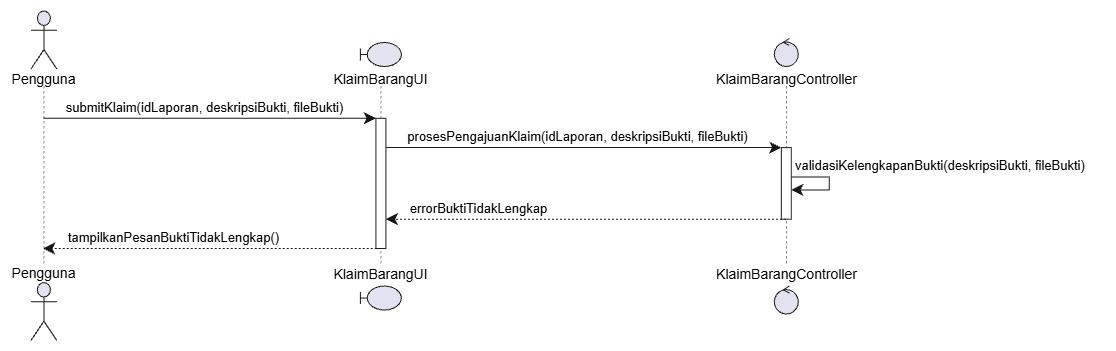

The diagram above was exported from draw.io. Its source (the exported page's mxGraphModel, read from the mxfile embedded in the PNG):
<mxGraphModel dx="1701" dy="1143" grid="1" gridSize="10" guides="1" tooltips="1" connect="1" arrows="1" fold="1" page="1" pageScale="1" pageWidth="850" pageHeight="1100" background="light-dark(#FFFFFF,#121111)" math="0" shadow="0">
  <root>
    <mxCell id="0" />
    <mxCell id="1" parent="0" />
    <UserObject label="" plantUmlData="{&#10;  &quot;data&quot;: &quot;@startuml\nskinparam responseMessageBelowArrow true\n\nactor \&quot;Pengguna\&quot; as P\nboundary KlaimBarangUI\ncontrol KlaimBarangController\n\nP -&gt; KlaimBarangUI: submitKlaim(idLaporan, deskripsiBukti, fileBukti)\nactivate KlaimBarangUI\n\nKlaimBarangUI -&gt; KlaimBarangController: prosesPengajuanKlaim(idLaporan, deskripsiBukti, fileBukti)\nactivate KlaimBarangController\n\nKlaimBarangController -&gt; KlaimBarangController: validasiKelengkapanBukti(deskripsiBukti, fileBukti)\n\nKlaimBarangController --&gt; KlaimBarangUI: errorBuktiTidakLengkap\ndeactivate KlaimBarangController\n\nKlaimBarangUI --&gt; P: tampilkanPesanBuktiTidakLengkap()\ndeactivate KlaimBarangUI\n\n@enduml&quot;,&#10;  &quot;config&quot;: null&#10;}" id="EAfA-zhHgKdGp85p5g06-192">
      <mxCell connectable="0" parent="1" style="group;transparentBounds=1;editIcon=1;lockedGroup=0;groupPadding=10;" vertex="1">
        <mxGeometry as="geometry" />
      </mxCell>
    </UserObject>
    <UserObject label="" plantUmlId="pl_2" plantUmlBaseStyle="shape=umlLifeline;perimeter=lifelinePerimeter;participant=headless;size=75.49;lifelineMirror=1;dashPattern=5 5;container=1;dropTarget=0;collapsible=0;recursiveResize=0;outlineConnect=0;portConstraint=eastwest;newEdgeStyle={&quot;edgeStyle&quot;:&quot;sequenceEdgeStyle&quot;,&quot;libavoidRouting&quot;:0,&quot;curved&quot;:0,&quot;rounded&quot;:0};fillColor=none;strokeColor=#181818;strokeWidth=0.5;" plantUmlBaseValue="" id="EAfA-zhHgKdGp85p5g06-193">
      <mxCell parent="EAfA-zhHgKdGp85p5g06-192" style="shape=umlLifeline;perimeter=lifelinePerimeter;participant=headless;size=75.49;lifelineMirror=1;dashPattern=5 5;container=1;dropTarget=0;collapsible=0;recursiveResize=0;outlineConnect=0;portConstraint=eastwest;newEdgeStyle={&quot;edgeStyle&quot;:&quot;sequenceEdgeStyle&quot;,&quot;libavoidRouting&quot;:0,&quot;curved&quot;:0,&quot;rounded&quot;:0};fillColor=none;strokeColor=#181818;strokeWidth=0.5;" vertex="1">
        <mxGeometry height="330.53" width="66.794" x="30" y="530" as="geometry" />
      </mxCell>
    </UserObject>
    <UserObject label="Pengguna" plantUmlId="p_11" plantUmlBaseStyle="shape=umlActor;verticalLabelPosition=bottom;verticalAlign=top;spacingTop=-5;fillColor=#E2E2F0;strokeColor=#181818;fontColor=#000000;fontSize=14;html=1;part=1;" plantUmlBaseValue="Pengguna" id="EAfA-zhHgKdGp85p5g06-194">
      <mxCell parent="EAfA-zhHgKdGp85p5g06-193" style="shape=umlActor;verticalLabelPosition=bottom;verticalAlign=top;spacingTop=-5;fillColor=#E2E2F0;strokeColor=#181818;fontColor=#000000;fontSize=14;html=1;part=1;" vertex="1">
        <mxGeometry height="58" width="26" x="20.397" y="0.5" as="geometry" />
      </mxCell>
    </UserObject>
    <UserObject label="Pengguna" plantUmlId="pf_12" plantUmlBaseStyle="shape=umlActor;verticalLabelPosition=top;verticalAlign=bottom;spacingBottom=-2.5;fillColor=#E2E2F0;strokeColor=#181818;fontColor=#000000;fontSize=14;html=1;part=1;" plantUmlBaseValue="Pengguna" id="EAfA-zhHgKdGp85p5g06-195">
      <mxCell parent="EAfA-zhHgKdGp85p5g06-193" style="shape=umlActor;verticalLabelPosition=top;verticalAlign=bottom;spacingBottom=-2.5;fillColor=#E2E2F0;strokeColor=#181818;fontColor=#000000;fontSize=14;html=1;part=1;" vertex="1">
        <mxGeometry height="58" width="26" x="20.397" y="272.03" as="geometry" />
      </mxCell>
    </UserObject>
    <UserObject label="" plantUmlId="pl_3" plantUmlBaseStyle="shape=umlLifeline;perimeter=lifelinePerimeter;participant=headless;size=43.49;lifelineMirror=1;dashPattern=5 5;container=1;dropTarget=0;collapsible=0;recursiveResize=0;outlineConnect=0;portConstraint=eastwest;newEdgeStyle={&quot;edgeStyle&quot;:&quot;sequenceEdgeStyle&quot;,&quot;libavoidRouting&quot;:0,&quot;curved&quot;:0,&quot;rounded&quot;:0};fillColor=none;strokeColor=#181818;strokeWidth=0.5;" plantUmlBaseValue="" id="EAfA-zhHgKdGp85p5g06-196">
      <mxCell parent="EAfA-zhHgKdGp85p5g06-192" style="shape=umlLifeline;perimeter=lifelinePerimeter;participant=headless;size=43.49;lifelineMirror=1;dashPattern=5 5;container=1;dropTarget=0;collapsible=0;recursiveResize=0;outlineConnect=0;portConstraint=eastwest;newEdgeStyle={&quot;edgeStyle&quot;:&quot;sequenceEdgeStyle&quot;,&quot;libavoidRouting&quot;:0,&quot;curved&quot;:0,&quot;rounded&quot;:0};fillColor=none;strokeColor=#181818;strokeWidth=0.5;" vertex="1">
        <mxGeometry height="266.53" width="98.4305" x="351.18584999999996" y="562" as="geometry" />
      </mxCell>
    </UserObject>
    <UserObject label="" plantUmlId="act_0" plantUmlBaseStyle="rounded=0;fillColor=#FFFFFF;strokeColor=#181818;strokeWidth=1;points=[];perimeter=orthogonalPerimeter;outlineConnect=0;portConstraint=eastwest;newEdgeStyle={&quot;edgeStyle&quot;:&quot;sequenceEdgeStyle&quot;,&quot;libavoidRouting&quot;:0,&quot;curved&quot;:0,&quot;rounded&quot;:0};part=1;" plantUmlBaseValue="" id="EAfA-zhHgKdGp85p5g06-197">
      <mxCell parent="EAfA-zhHgKdGp85p5g06-196" style="rounded=0;fillColor=#FFFFFF;strokeColor=#181818;strokeWidth=1;points=[];perimeter=orthogonalPerimeter;outlineConnect=0;portConstraint=eastwest;newEdgeStyle={&quot;edgeStyle&quot;:&quot;sequenceEdgeStyle&quot;,&quot;libavoidRouting&quot;:0,&quot;curved&quot;:0,&quot;rounded&quot;:0};part=1;" vertex="1">
        <mxGeometry height="130.24" width="10" x="44.21524999999997" y="75.80000000000001" as="geometry" />
      </mxCell>
    </UserObject>
    <UserObject label="KlaimBarangUI" plantUmlId="p_13" plantUmlBaseStyle="shape=umlBoundary;verticalLabelPosition=bottom;verticalAlign=top;spacingTop=-2.5;fillColor=#E2E2F0;strokeColor=#181818;fontColor=#000000;fontSize=14;html=1;part=1;" plantUmlBaseValue="KlaimBarangUI" id="EAfA-zhHgKdGp85p5g06-198">
      <mxCell parent="EAfA-zhHgKdGp85p5g06-196" style="shape=umlBoundary;verticalLabelPosition=bottom;verticalAlign=top;spacingTop=-2.5;fillColor=#E2E2F0;strokeColor=#181818;fontColor=#000000;fontSize=14;html=1;part=1;" vertex="1">
        <mxGeometry height="24" width="41" x="28.71524999999997" as="geometry" />
      </mxCell>
    </UserObject>
    <UserObject label="KlaimBarangUI" plantUmlId="pf_14" plantUmlBaseStyle="shape=umlBoundary;verticalLabelPosition=top;verticalAlign=bottom;spacingBottom=1;fillColor=#E2E2F0;strokeColor=#181818;fontColor=#000000;fontSize=14;html=1;part=1;" plantUmlBaseValue="KlaimBarangUI" id="EAfA-zhHgKdGp85p5g06-199">
      <mxCell parent="EAfA-zhHgKdGp85p5g06-196" style="shape=umlBoundary;verticalLabelPosition=top;verticalAlign=bottom;spacingBottom=1;fillColor=#E2E2F0;strokeColor=#181818;fontColor=#000000;fontSize=14;html=1;part=1;" vertex="1">
        <mxGeometry height="24" width="41" x="28.71524999999997" y="243.52999999999997" as="geometry" />
      </mxCell>
    </UserObject>
    <UserObject label="" plantUmlId="pl_4" plantUmlBaseStyle="shape=umlLifeline;perimeter=lifelinePerimeter;participant=headless;size=47.49;lifelineMirror=1;dashPattern=5 5;container=1;dropTarget=0;collapsible=0;recursiveResize=0;outlineConnect=0;portConstraint=eastwest;newEdgeStyle={&quot;edgeStyle&quot;:&quot;sequenceEdgeStyle&quot;,&quot;libavoidRouting&quot;:0,&quot;curved&quot;:0,&quot;rounded&quot;:0};fillColor=none;strokeColor=#181818;strokeWidth=0.5;" plantUmlBaseValue="" id="EAfA-zhHgKdGp85p5g06-200">
      <mxCell parent="EAfA-zhHgKdGp85p5g06-192" style="shape=umlLifeline;perimeter=lifelinePerimeter;participant=headless;size=47.49;lifelineMirror=1;dashPattern=5 5;container=1;dropTarget=0;collapsible=0;recursiveResize=0;outlineConnect=0;portConstraint=eastwest;newEdgeStyle={&quot;edgeStyle&quot;:&quot;sequenceEdgeStyle&quot;,&quot;libavoidRouting&quot;:0,&quot;curved&quot;:0,&quot;rounded&quot;:0};fillColor=none;strokeColor=#181818;strokeWidth=0.5;" vertex="1">
        <mxGeometry height="274.53" width="152.85819999999998" x="729.3764499999999" y="558" as="geometry" />
      </mxCell>
    </UserObject>
    <UserObject label="" plantUmlId="act_1" plantUmlBaseStyle="rounded=0;fillColor=#FFFFFF;strokeColor=#181818;strokeWidth=1;points=[];perimeter=orthogonalPerimeter;outlineConnect=0;portConstraint=eastwest;newEdgeStyle={&quot;edgeStyle&quot;:&quot;sequenceEdgeStyle&quot;,&quot;libavoidRouting&quot;:0,&quot;curved&quot;:0,&quot;rounded&quot;:0};part=1;" plantUmlBaseValue="" id="EAfA-zhHgKdGp85p5g06-201">
      <mxCell parent="EAfA-zhHgKdGp85p5g06-200" style="rounded=0;fillColor=#FFFFFF;strokeColor=#181818;strokeWidth=1;points=[];perimeter=orthogonalPerimeter;outlineConnect=0;portConstraint=eastwest;newEdgeStyle={&quot;edgeStyle&quot;:&quot;sequenceEdgeStyle&quot;,&quot;libavoidRouting&quot;:0,&quot;curved&quot;:0,&quot;rounded&quot;:0};part=1;" vertex="1">
        <mxGeometry height="71.61999999999998" width="10" x="71.42909999999995" y="109.11000000000001" as="geometry" />
      </mxCell>
    </UserObject>
    <UserObject label="KlaimBarangController" plantUmlId="p_15" plantUmlBaseStyle="ellipse;shape=umlControl;verticalLabelPosition=bottom;verticalAlign=top;spacingTop=-2.5;fillColor=#E2E2F0;strokeColor=#181818;fontColor=#000000;fontSize=14;html=1;part=1;" plantUmlBaseValue="KlaimBarangController" id="EAfA-zhHgKdGp85p5g06-202">
      <mxCell parent="EAfA-zhHgKdGp85p5g06-200" style="ellipse;shape=umlControl;verticalLabelPosition=bottom;verticalAlign=top;spacingTop=-2.5;fillColor=#E2E2F0;strokeColor=#181818;fontColor=#000000;fontSize=14;html=1;part=1;" vertex="1">
        <mxGeometry height="28" width="24" x="64.42909999999995" as="geometry" />
      </mxCell>
    </UserObject>
    <UserObject label="KlaimBarangController" plantUmlId="pf_16" plantUmlBaseStyle="ellipse;shape=umlControl;verticalLabelPosition=top;verticalAlign=bottom;spacingBottom=1;fillColor=#E2E2F0;strokeColor=#181818;fontColor=#000000;fontSize=14;html=1;part=1;" plantUmlBaseValue="KlaimBarangController" id="EAfA-zhHgKdGp85p5g06-203">
      <mxCell parent="EAfA-zhHgKdGp85p5g06-200" style="ellipse;shape=umlControl;verticalLabelPosition=top;verticalAlign=bottom;spacingBottom=1;fillColor=#E2E2F0;strokeColor=#181818;fontColor=#000000;fontSize=14;html=1;part=1;" vertex="1">
        <mxGeometry height="28" width="24" x="64.42909999999995" y="247.52999999999997" as="geometry" />
      </mxCell>
    </UserObject>
    <UserObject label="" plantUmlId="msg_7" plantUmlBaseStyle="endArrow=classic;endFill=1;endSize=9;html=1;edgeStyle=sequenceEdgeStyle;libavoidRouting=0;curved=0;rounded=0;strokeColor=#181818;strokeWidth=1;fontSize=11;sourcePerimeterSpacing=0;targetPerimeterSpacing=0;" plantUmlBaseValue="" id="EAfA-zhHgKdGp85p5g06-206">
      <mxCell edge="1" parent="EAfA-zhHgKdGp85p5g06-200" source="EAfA-zhHgKdGp85p5g06-201" style="endArrow=classic;endFill=1;endSize=9;html=1;edgeStyle=sequenceEdgeStyle;libavoidRouting=0;curved=0;rounded=0;strokeColor=#181818;strokeWidth=1;fontSize=11;sourcePerimeterSpacing=0;targetPerimeterSpacing=0;" target="EAfA-zhHgKdGp85p5g06-201">
        <mxGeometry relative="1" as="geometry">
          <Array as="points">
            <mxPoint x="119.42909999999995" y="138.41999999999996" />
            <mxPoint x="119.42909999999995" y="151.41999999999996" />
          </Array>
          <mxPoint x="81.42909999999995" y="138.41999999999996" as="sourcePoint" />
          <mxPoint x="81.42909999999995" y="151.41999999999996" as="targetPoint" />
        </mxGeometry>
      </mxCell>
    </UserObject>
    <UserObject label="validasiKelengkapanBukti(deskripsiBukti, fileBukti)" plantUmlId="msglbl_8" plantUmlBaseStyle="text;html=1;fontColor=#000000;fontSize=13;align=left;verticalAlign=middle;" plantUmlBaseValue="validasiKelengkapanBukti(deskripsiBukti, fileBukti)" id="EAfA-zhHgKdGp85p5g06-207">
      <mxCell parent="EAfA-zhHgKdGp85p5g06-206" style="text;html=1;fontColor=#000000;fontSize=13;align=left;verticalAlign=middle;" vertex="1">
        <mxGeometry height="18.310000000000002" relative="1" width="323.0842071428571" x="-1" as="geometry">
          <mxPoint x="2.001" y="-20.308999999999997" as="offset" />
        </mxGeometry>
      </mxCell>
    </UserObject>
    <UserObject label="submitKlaim(idLaporan, deskripsiBukti, fileBukti)" plantUmlId="msg_5" plantUmlBaseStyle="endArrow=classic;endFill=1;endSize=9;html=1;edgeStyle=sequenceEdgeStyle;libavoidRouting=0;curved=0;rounded=0;strokeColor=#181818;strokeWidth=1;fontColor=#000000;fontSize=13;verticalAlign=bottom;labelBackgroundColor=none;sourcePerimeterSpacing=0;targetPerimeterSpacing=0;" plantUmlBaseValue="submitKlaim(idLaporan, deskripsiBukti, fileBukti)" id="EAfA-zhHgKdGp85p5g06-204">
      <mxCell edge="1" parent="EAfA-zhHgKdGp85p5g06-192" source="EAfA-zhHgKdGp85p5g06-193" style="endArrow=classic;endFill=1;endSize=9;html=1;edgeStyle=sequenceEdgeStyle;libavoidRouting=0;curved=0;rounded=0;strokeColor=#181818;strokeWidth=1;fontColor=#000000;fontSize=13;verticalAlign=bottom;labelBackgroundColor=none;sourcePerimeterSpacing=0;targetPerimeterSpacing=0;" target="EAfA-zhHgKdGp85p5g06-197">
        <mxGeometry relative="1" x="-0.033" as="geometry">
          <Array as="points">
            <mxPoint x="229" y="637.8" />
          </Array>
          <mxPoint x="63.397" y="637.8" as="sourcePoint" />
          <mxPoint x="395.40109999999993" y="637.8" as="targetPoint" />
        </mxGeometry>
      </mxCell>
    </UserObject>
    <UserObject label="prosesPengajuanKlaim(idLaporan, deskripsiBukti, fileBukti)" plantUmlId="msg_6" plantUmlBaseStyle="endArrow=classic;endFill=1;endSize=9;html=1;edgeStyle=sequenceEdgeStyle;libavoidRouting=0;curved=0;rounded=0;strokeColor=#181818;strokeWidth=1;fontColor=#000000;fontSize=13;verticalAlign=bottom;labelBackgroundColor=none;sourcePerimeterSpacing=0;targetPerimeterSpacing=0;" plantUmlBaseValue="prosesPengajuanKlaim(idLaporan, deskripsiBukti, fileBukti)" id="EAfA-zhHgKdGp85p5g06-205">
      <mxCell edge="1" parent="EAfA-zhHgKdGp85p5g06-192" source="EAfA-zhHgKdGp85p5g06-197" style="endArrow=classic;endFill=1;endSize=9;html=1;edgeStyle=sequenceEdgeStyle;libavoidRouting=0;curved=0;rounded=0;strokeColor=#181818;strokeWidth=1;fontColor=#000000;fontSize=13;verticalAlign=bottom;labelBackgroundColor=none;sourcePerimeterSpacing=0;targetPerimeterSpacing=0;" target="EAfA-zhHgKdGp85p5g06-201">
        <mxGeometry relative="1" x="-0.028" as="geometry">
          <Array as="points">
            <mxPoint x="603" y="667.11" />
          </Array>
          <mxPoint x="405.40109999999993" y="667.11" as="sourcePoint" />
          <mxPoint x="800.8055499999998" y="667.11" as="targetPoint" />
        </mxGeometry>
      </mxCell>
    </UserObject>
    <UserObject label="errorBuktiTidakLengkap" plantUmlId="msg_9" plantUmlBaseStyle="endArrow=classic;endFill=1;endSize=9;html=1;edgeStyle=sequenceEdgeStyle;libavoidRouting=0;curved=0;rounded=0;strokeColor=#181818;strokeWidth=1;fontColor=#000000;fontSize=13;verticalAlign=bottom;labelBackgroundColor=none;dashed=1;dashPattern=2 2;sourcePerimeterSpacing=0;targetPerimeterSpacing=0;" plantUmlBaseValue="errorBuktiTidakLengkap" id="EAfA-zhHgKdGp85p5g06-208">
      <mxCell edge="1" parent="EAfA-zhHgKdGp85p5g06-192" source="EAfA-zhHgKdGp85p5g06-200" style="endArrow=classic;endFill=1;endSize=9;html=1;edgeStyle=sequenceEdgeStyle;libavoidRouting=0;curved=0;rounded=0;strokeColor=#181818;strokeWidth=1;fontColor=#000000;fontSize=13;verticalAlign=bottom;labelBackgroundColor=none;dashed=1;dashPattern=2 2;sourcePerimeterSpacing=0;targetPerimeterSpacing=0;" target="EAfA-zhHgKdGp85p5g06-197">
        <mxGeometry relative="1" x="0.537" as="geometry">
          <Array as="points">
            <mxPoint x="606" y="738.73" />
          </Array>
          <mxPoint x="805.8055499999998" y="738.73" as="sourcePoint" />
          <mxPoint x="405.40109999999993" y="738.73" as="targetPoint" />
        </mxGeometry>
      </mxCell>
    </UserObject>
    <UserObject label="tampilkanPesanBuktiTidakLengkap()" plantUmlId="msg_10" plantUmlBaseStyle="endArrow=classic;endFill=1;endSize=9;html=1;edgeStyle=sequenceEdgeStyle;libavoidRouting=0;curved=0;rounded=0;strokeColor=#181818;strokeWidth=1;fontColor=#000000;fontSize=13;verticalAlign=bottom;labelBackgroundColor=none;dashed=1;dashPattern=2 2;sourcePerimeterSpacing=0;targetPerimeterSpacing=0;" plantUmlBaseValue="tampilkanPesanBuktiTidakLengkap()" id="EAfA-zhHgKdGp85p5g06-209">
      <mxCell edge="1" parent="EAfA-zhHgKdGp85p5g06-192" source="EAfA-zhHgKdGp85p5g06-196" style="endArrow=classic;endFill=1;endSize=9;html=1;edgeStyle=sequenceEdgeStyle;libavoidRouting=0;curved=0;rounded=0;strokeColor=#181818;strokeWidth=1;fontColor=#000000;fontSize=13;verticalAlign=bottom;labelBackgroundColor=none;dashed=1;dashPattern=2 2;sourcePerimeterSpacing=0;targetPerimeterSpacing=0;" target="EAfA-zhHgKdGp85p5g06-193">
        <mxGeometry relative="1" x="0.224" as="geometry">
          <Array as="points">
            <mxPoint x="232" y="768.04" />
          </Array>
          <mxPoint x="400.40109999999993" y="768.04" as="sourcePoint" />
          <mxPoint x="63.397" y="768.04" as="targetPoint" />
        </mxGeometry>
      </mxCell>
    </UserObject>
  </root>
</mxGraphModel>